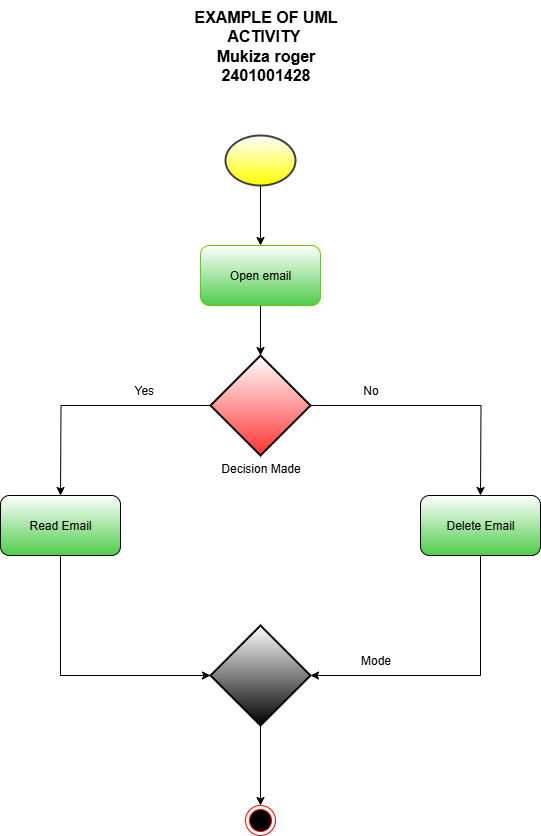

The diagram above was exported from draw.io. Its source (the exported page's mxGraphModel, read from the mxfile embedded in the PNG):
<mxGraphModel dx="1418" dy="794" grid="1" gridSize="10" guides="1" tooltips="1" connect="1" arrows="1" fold="1" page="1" pageScale="1" pageWidth="850" pageHeight="1100" math="0" shadow="0">
  <root>
    <mxCell id="0" />
    <mxCell id="1" parent="0" />
    <mxCell id="yCkmMo1bgF0Qv_QX5w-Z-1" value="" style="strokeWidth=2;html=1;shape=mxgraph.flowchart.start_2;whiteSpace=wrap;strokeColor=light-dark(#404040, #ededed);gradientColor=light-dark(#FFFF00,#252500);" vertex="1" parent="1">
      <mxGeometry x="245" y="540" width="70" height="50" as="geometry" />
    </mxCell>
    <mxCell id="yCkmMo1bgF0Qv_QX5w-Z-2" value="" style="endArrow=classic;html=1;rounded=0;exitX=0.5;exitY=1;exitDx=0;exitDy=0;exitPerimeter=0;" edge="1" parent="1" source="yCkmMo1bgF0Qv_QX5w-Z-1">
      <mxGeometry width="50" height="50" relative="1" as="geometry">
        <mxPoint x="400" y="930" as="sourcePoint" />
        <mxPoint x="280" y="650" as="targetPoint" />
      </mxGeometry>
    </mxCell>
    <mxCell id="yCkmMo1bgF0Qv_QX5w-Z-3" value="Open email" style="rounded=1;whiteSpace=wrap;html=1;strokeColor=light-dark(#66CC00,#EDEDED);gradientColor=#4ECC4A;" vertex="1" parent="1">
      <mxGeometry x="220" y="650" width="120" height="60" as="geometry" />
    </mxCell>
    <mxCell id="yCkmMo1bgF0Qv_QX5w-Z-4" value="" style="endArrow=classic;html=1;rounded=0;" edge="1" parent="1">
      <mxGeometry width="50" height="50" relative="1" as="geometry">
        <mxPoint x="280" y="710" as="sourcePoint" />
        <mxPoint x="280" y="760" as="targetPoint" />
      </mxGeometry>
    </mxCell>
    <mxCell id="yCkmMo1bgF0Qv_QX5w-Z-6" style="edgeStyle=orthogonalEdgeStyle;rounded=0;orthogonalLoop=1;jettySize=auto;html=1;exitX=1;exitY=0.5;exitDx=0;exitDy=0;exitPerimeter=0;" edge="1" parent="1" source="yCkmMo1bgF0Qv_QX5w-Z-5">
      <mxGeometry relative="1" as="geometry">
        <mxPoint x="500" y="900" as="targetPoint" />
      </mxGeometry>
    </mxCell>
    <mxCell id="yCkmMo1bgF0Qv_QX5w-Z-7" style="edgeStyle=orthogonalEdgeStyle;rounded=0;orthogonalLoop=1;jettySize=auto;html=1;exitX=0;exitY=0.5;exitDx=0;exitDy=0;exitPerimeter=0;" edge="1" parent="1" source="yCkmMo1bgF0Qv_QX5w-Z-5">
      <mxGeometry relative="1" as="geometry">
        <mxPoint x="80" y="900" as="targetPoint" />
      </mxGeometry>
    </mxCell>
    <mxCell id="yCkmMo1bgF0Qv_QX5w-Z-5" value="" style="strokeWidth=2;html=1;shape=mxgraph.flowchart.decision;whiteSpace=wrap;gradientColor=#FF3333;" vertex="1" parent="1">
      <mxGeometry x="230" y="760" width="100" height="100" as="geometry" />
    </mxCell>
    <mxCell id="yCkmMo1bgF0Qv_QX5w-Z-8" value="Read Email" style="rounded=1;whiteSpace=wrap;html=1;gradientColor=#4ECC4A;" vertex="1" parent="1">
      <mxGeometry x="20" y="900" width="120" height="60" as="geometry" />
    </mxCell>
    <mxCell id="yCkmMo1bgF0Qv_QX5w-Z-9" value="Delete Email" style="rounded=1;whiteSpace=wrap;html=1;gradientColor=light-dark(#4ECC4A,#00A200);" vertex="1" parent="1">
      <mxGeometry x="440" y="900" width="120" height="60" as="geometry" />
    </mxCell>
    <mxCell id="yCkmMo1bgF0Qv_QX5w-Z-21" style="edgeStyle=none;rounded=0;orthogonalLoop=1;jettySize=auto;html=1;" edge="1" parent="1" source="yCkmMo1bgF0Qv_QX5w-Z-17">
      <mxGeometry relative="1" as="geometry">
        <mxPoint x="280" y="1210" as="targetPoint" />
      </mxGeometry>
    </mxCell>
    <mxCell id="yCkmMo1bgF0Qv_QX5w-Z-17" value="" style="strokeWidth=2;html=1;shape=mxgraph.flowchart.decision;whiteSpace=wrap;gradientColor=default;" vertex="1" parent="1">
      <mxGeometry x="230" y="1030" width="100" height="100" as="geometry" />
    </mxCell>
    <mxCell id="yCkmMo1bgF0Qv_QX5w-Z-19" style="edgeStyle=orthogonalEdgeStyle;rounded=0;orthogonalLoop=1;jettySize=auto;html=1;exitX=0.5;exitY=1;exitDx=0;exitDy=0;entryX=0;entryY=0.5;entryDx=0;entryDy=0;entryPerimeter=0;" edge="1" parent="1" source="yCkmMo1bgF0Qv_QX5w-Z-8" target="yCkmMo1bgF0Qv_QX5w-Z-17">
      <mxGeometry relative="1" as="geometry" />
    </mxCell>
    <mxCell id="yCkmMo1bgF0Qv_QX5w-Z-20" style="edgeStyle=orthogonalEdgeStyle;rounded=0;orthogonalLoop=1;jettySize=auto;html=1;exitX=0.5;exitY=1;exitDx=0;exitDy=0;entryX=1;entryY=0.5;entryDx=0;entryDy=0;entryPerimeter=0;" edge="1" parent="1" source="yCkmMo1bgF0Qv_QX5w-Z-9" target="yCkmMo1bgF0Qv_QX5w-Z-17">
      <mxGeometry relative="1" as="geometry" />
    </mxCell>
    <mxCell id="yCkmMo1bgF0Qv_QX5w-Z-23" value="&lt;b&gt;&lt;font style=&quot;font-size: 16px;&quot;&gt;EXAMPLE OF UML&lt;/font&gt;&lt;/b&gt;&lt;div&gt;&lt;b&gt;&lt;font style=&quot;font-size: 16px;&quot;&gt;ACTIVITY&amp;nbsp;&lt;/font&gt;&lt;/b&gt;&lt;/div&gt;&lt;div&gt;&lt;b&gt;&lt;font style=&quot;font-size: 16px;&quot;&gt;Mukiza roger&lt;/font&gt;&lt;/b&gt;&lt;/div&gt;&lt;div&gt;&lt;b&gt;&lt;font style=&quot;font-size: 16px;&quot;&gt;2401001428&lt;/font&gt;&lt;/b&gt;&lt;/div&gt;" style="text;html=1;align=center;verticalAlign=middle;resizable=0;points=[];autosize=1;strokeColor=none;fillColor=none;" vertex="1" parent="1">
      <mxGeometry x="200" y="405" width="170" height="90" as="geometry" />
    </mxCell>
    <mxCell id="yCkmMo1bgF0Qv_QX5w-Z-24" value="No" style="text;html=1;align=center;verticalAlign=middle;resizable=0;points=[];autosize=1;strokeColor=none;fillColor=none;" vertex="1" parent="1">
      <mxGeometry x="370" y="780" width="40" height="30" as="geometry" />
    </mxCell>
    <mxCell id="yCkmMo1bgF0Qv_QX5w-Z-25" value="Yes&amp;nbsp;" style="text;html=1;align=center;verticalAlign=middle;resizable=0;points=[];autosize=1;strokeColor=none;fillColor=none;" vertex="1" parent="1">
      <mxGeometry x="140" y="780" width="50" height="30" as="geometry" />
    </mxCell>
    <mxCell id="yCkmMo1bgF0Qv_QX5w-Z-26" value="Mode" style="text;html=1;align=center;verticalAlign=middle;resizable=0;points=[];autosize=1;strokeColor=none;fillColor=none;" vertex="1" parent="1">
      <mxGeometry x="370" y="1050" width="50" height="30" as="geometry" />
    </mxCell>
    <mxCell id="yCkmMo1bgF0Qv_QX5w-Z-27" value="" style="ellipse;html=1;shape=endState;fillColor=#000000;strokeColor=#ff0000;" vertex="1" parent="1">
      <mxGeometry x="265" y="1210" width="30" height="30" as="geometry" />
    </mxCell>
    <mxCell id="yCkmMo1bgF0Qv_QX5w-Z-28" value="Decision Made" style="text;html=1;align=center;verticalAlign=middle;resizable=0;points=[];autosize=1;strokeColor=none;fillColor=none;" vertex="1" parent="1">
      <mxGeometry x="230" y="858" width="100" height="30" as="geometry" />
    </mxCell>
  </root>
</mxGraphModel>